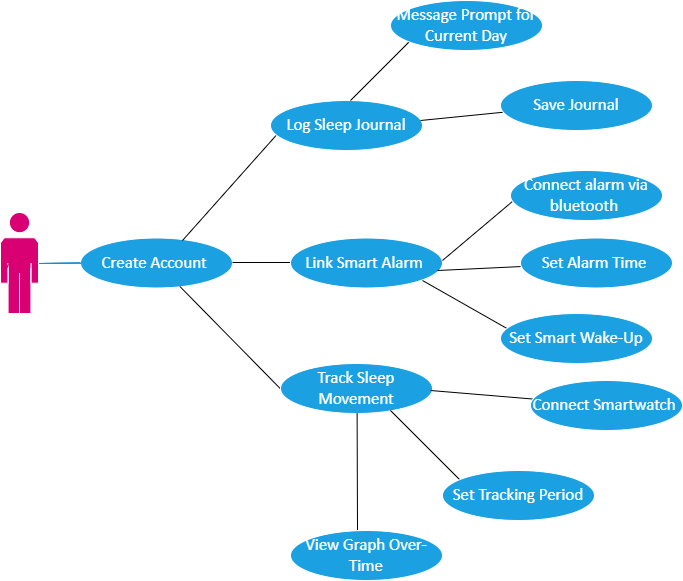

The diagram above was exported from draw.io. Its source (the exported page's mxGraphModel, read from the mxfile embedded in the PNG):
<mxGraphModel dx="1018" dy="654" grid="1" gridSize="10" guides="1" tooltips="1" connect="1" arrows="1" fold="1" page="1" pageScale="1" pageWidth="850" pageHeight="1100" math="0" shadow="0">
  <root>
    <mxCell id="0" />
    <mxCell id="1" parent="0" />
    <UserObject label="&lt;div style=&quot;font-size: 1px&quot;&gt;&lt;font style=&quot;font-size:16.93px;font-family:Calibri;color:#d80073;direction:ltr;letter-spacing:0px;line-height:120%;opacity:1&quot;&gt;Member&lt;br/&gt;&lt;/font&gt;&lt;/div&gt;" tags="Background" id="2">
      <mxCell style="verticalAlign=middle;align=center;overflow=width;vsdxID=25;fillColor=#d80073;gradientColor=none;shape=stencil(tZTNDoIwDICfZkfMXAX1rPgeiw5YnIyUqfj2jlQiEiGIemvXr13/UgabMpOFYoKXDu1RXfXBZQy2TAidZwq18xKDmMEmsahStOf8QHoha7KWTvZSR6jIT/DaRfAbqXNO+o5Yo/N+NhyPLgfQqSQMkPNXVIT96Ho82jRnXAbj61pNRodGsPpgsuF0NvpR2OFF7CwtzGDRwdu0xL03YTMKTwPR2PSN1AewjGZR9C4crwJZ6TJA66TTNn9ZQyMxVYH/KkiMTB9+ZCqvShWt52+S6631L8l54XkpEm0MHZq2vXtZ/BNdJYjv);strokeColor=#ffffff;points=[];labelBackgroundColor=none;rounded=0;html=1;whiteSpace=wrap;" parent="1" vertex="1">
        <mxGeometry x="120" y="402" width="38" height="101" as="geometry" />
      </mxCell>
    </UserObject>
    <UserObject label="&lt;div style=&quot;font-size: 1px&quot;&gt;&lt;font style=&quot;font-size:16.93px;font-family:Calibri;color:#ffffff;direction:ltr;letter-spacing:0px;line-height:120%;opacity:1&quot;&gt;Create Account&amp;nbsp;&lt;br&gt;&lt;/font&gt;&lt;/div&gt;" tags="Background" id="7">
      <mxCell style="verticalAlign=middle;align=center;overflow=width;vsdxID=45;fillColor=#1ba1e2;gradientColor=none;shape=stencil(vVHLDsIgEPwajiQI6RfU+h8bu22JCGRB2/69kG1iazx58DazM/vIjjBtmiCi0CplCjecbZ8nYc5Ca+snJJsLEqYTph0C4Ujh4XvmEaqzont41gkL96naodXKrGF6YSfQtUi0OXXDVlqPfJNP6usotUhYbJIUMmQb/GGrAxpRljVycDBuc1hKM2LclX8/7H9nFfB+82Cd45T2+mcspcSRmu4F);strokeColor=#ffffff;points=[];labelBackgroundColor=none;rounded=0;html=1;whiteSpace=wrap;" parent="1" vertex="1">
        <mxGeometry x="200" y="427.5" width="152" height="50" as="geometry" />
      </mxCell>
    </UserObject>
    <UserObject label="&lt;div style=&quot;font-size: 1px&quot;&gt;&lt;/div&gt;" tags="Connector" id="10">
      <mxCell style="vsdxID=80;edgeStyle=none;startArrow=none;endArrow=none;startSize=5;endSize=5;strokeColor=#178dc6;spacingTop=0;spacingBottom=0;spacingLeft=0;spacingRight=0;verticalAlign=middle;html=1;labelBackgroundColor=#ffffff;rounded=0;align=center;overflow=width;exitX=0;exitY=0.5;exitDx=0;exitDy=0;exitPerimeter=0;entryX=1;entryY=0.504950495049505;entryDx=0;entryDy=0;entryPerimeter=0;" parent="1" source="7" target="2" edge="1">
        <mxGeometry relative="1" as="geometry">
          <mxPoint as="offset" />
          <Array as="points" />
        </mxGeometry>
      </mxCell>
    </UserObject>
    <UserObject label="" tags="Connector" id="15">
      <mxCell style="vsdxID=54;edgeStyle=none;startArrow=none;endArrow=none;startSize=5;endSize=5;strokeColor=#178dc6;spacingTop=0;spacingBottom=0;spacingLeft=0;spacingRight=0;verticalAlign=middle;html=1;labelBackgroundColor=#ffffff;rounded=0;exitX=1;exitY=0.504950495049505;exitDx=0;exitDy=0;exitPerimeter=0;entryX=0;entryY=0.5;entryDx=0;entryDy=0;entryPerimeter=0;" parent="1" source="2" target="7" edge="1">
        <mxGeometry relative="1" as="geometry">
          <mxPoint x="-1" as="offset" />
          <Array as="points" />
        </mxGeometry>
      </mxCell>
    </UserObject>
    <UserObject label="" tags="Connector" id="16">
      <mxCell style="vsdxID=55;edgeStyle=none;startArrow=none;endArrow=none;startSize=5;endSize=5;strokeColor=#178dc6;spacingTop=0;spacingBottom=0;spacingLeft=0;spacingRight=0;verticalAlign=middle;html=1;labelBackgroundColor=#ffffff;rounded=0;exitX=1;exitY=0.504950495049505;exitDx=0;exitDy=0;exitPerimeter=0;entryX=0;entryY=0.5;entryDx=0;entryDy=0;entryPerimeter=0;" parent="1" source="2" target="7" edge="1">
        <mxGeometry relative="1" as="geometry">
          <mxPoint x="-1" as="offset" />
          <Array as="points" />
        </mxGeometry>
      </mxCell>
    </UserObject>
    <UserObject label="&lt;div style=&quot;font-size: 1px&quot;&gt;&lt;font style=&quot;font-size:16.93px;font-family:Calibri;color:#d80073;direction:ltr;letter-spacing:0px;line-height:120%;opacity:1&quot;&gt;Member&lt;br/&gt;&lt;/font&gt;&lt;/div&gt;" tags="Background" id="HTKC_wr7tKuJ9lz3jM4m-16">
      <mxCell style="verticalAlign=middle;align=center;overflow=width;vsdxID=25;fillColor=#d80073;gradientColor=none;shape=stencil(tZTNDoIwDICfZkfMXAX1rPgeiw5YnIyUqfj2jlQiEiGIemvXr13/UgabMpOFYoKXDu1RXfXBZQy2TAidZwq18xKDmMEmsahStOf8QHoha7KWTvZSR6jIT/DaRfAbqXNO+o5Yo/N+NhyPLgfQqSQMkPNXVIT96Ho82jRnXAbj61pNRodGsPpgsuF0NvpR2OFF7CwtzGDRwdu0xL03YTMKTwPR2PSN1AewjGZR9C4crwJZ6TJA66TTNn9ZQyMxVYH/KkiMTB9+ZCqvShWt52+S6631L8l54XkpEm0MHZq2vXtZ/BNdJYjv);strokeColor=#ffffff;points=[];labelBackgroundColor=none;rounded=0;html=1;whiteSpace=wrap;" vertex="1" parent="1">
        <mxGeometry x="120" y="402" width="38" height="101" as="geometry" />
      </mxCell>
    </UserObject>
    <mxCell id="HTKC_wr7tKuJ9lz3jM4m-18" value="" style="endArrow=none;html=1;rounded=0;" edge="1" parent="1">
      <mxGeometry width="50" height="50" relative="1" as="geometry">
        <mxPoint x="302" y="430" as="sourcePoint" />
        <mxPoint x="400" y="320" as="targetPoint" />
      </mxGeometry>
    </mxCell>
    <mxCell id="HTKC_wr7tKuJ9lz3jM4m-19" value="" style="endArrow=none;html=1;rounded=0;" edge="1" parent="1">
      <mxGeometry width="50" height="50" relative="1" as="geometry">
        <mxPoint x="352" y="452" as="sourcePoint" />
        <mxPoint x="430" y="452" as="targetPoint" />
      </mxGeometry>
    </mxCell>
    <mxCell id="HTKC_wr7tKuJ9lz3jM4m-20" value="" style="endArrow=none;html=1;rounded=0;entryX=0.654;entryY=0.97;entryDx=0;entryDy=0;entryPerimeter=0;exitX=0.026;exitY=0.587;exitDx=0;exitDy=0;exitPerimeter=0;" edge="1" parent="1" source="HTKC_wr7tKuJ9lz3jM4m-23" target="7">
      <mxGeometry width="50" height="50" relative="1" as="geometry">
        <mxPoint x="400" y="560" as="sourcePoint" />
        <mxPoint x="301" y="490" as="targetPoint" />
      </mxGeometry>
    </mxCell>
    <UserObject label="&lt;div style=&quot;&quot;&gt;&lt;font face=&quot;Calibri&quot; color=&quot;#ffffff&quot;&gt;&lt;span style=&quot;font-size: 16.93px;&quot;&gt;Link Smart Alarm&amp;nbsp;&lt;/span&gt;&lt;/font&gt;&lt;/div&gt;" tags="Background" id="HTKC_wr7tKuJ9lz3jM4m-22">
      <mxCell style="verticalAlign=middle;align=center;overflow=width;vsdxID=45;fillColor=#1ba1e2;gradientColor=none;shape=stencil(vVHLDsIgEPwajiQI6RfU+h8bu22JCGRB2/69kG1iazx58DazM/vIjjBtmiCi0CplCjecbZ8nYc5Ca+snJJsLEqYTph0C4Ujh4XvmEaqzont41gkL96naodXKrGF6YSfQtUi0OXXDVlqPfJNP6usotUhYbJIUMmQb/GGrAxpRljVycDBuc1hKM2LclX8/7H9nFfB+82Cd45T2+mcspcSRmu4F);strokeColor=#ffffff;points=[];labelBackgroundColor=none;rounded=0;html=1;whiteSpace=wrap;" vertex="1" parent="1">
        <mxGeometry x="410" y="427.5" width="152" height="50" as="geometry" />
      </mxCell>
    </UserObject>
    <UserObject label="&lt;div style=&quot;font-size: 1px&quot;&gt;&lt;font style=&quot;font-size:16.93px;font-family:Calibri;color:#ffffff;direction:ltr;letter-spacing:0px;line-height:120%;opacity:1&quot;&gt;Track Sleep Movement&lt;br&gt;&lt;/font&gt;&lt;/div&gt;" tags="Background" id="HTKC_wr7tKuJ9lz3jM4m-23">
      <mxCell style="verticalAlign=middle;align=center;overflow=width;vsdxID=45;fillColor=#1ba1e2;gradientColor=none;shape=stencil(vVHLDsIgEPwajiQI6RfU+h8bu22JCGRB2/69kG1iazx58DazM/vIjjBtmiCi0CplCjecbZ8nYc5Ca+snJJsLEqYTph0C4Ujh4XvmEaqzont41gkL96naodXKrGF6YSfQtUi0OXXDVlqPfJNP6usotUhYbJIUMmQb/GGrAxpRljVycDBuc1hKM2LclX8/7H9nFfB+82Cd45T2+mcspcSRmu4F);strokeColor=#ffffff;points=[];labelBackgroundColor=none;rounded=0;html=1;whiteSpace=wrap;" vertex="1" parent="1">
        <mxGeometry x="400" y="553" width="152" height="50" as="geometry" />
      </mxCell>
    </UserObject>
    <UserObject label="&lt;div style=&quot;font-size: 1px&quot;&gt;&lt;font style=&quot;font-size:16.93px;font-family:Calibri;color:#ffffff;direction:ltr;letter-spacing:0px;line-height:120%;opacity:1&quot;&gt;Log Sleep Journal&lt;br&gt;&lt;/font&gt;&lt;/div&gt;" tags="Background" id="HTKC_wr7tKuJ9lz3jM4m-24">
      <mxCell style="verticalAlign=middle;align=center;overflow=width;vsdxID=45;fillColor=#1ba1e2;gradientColor=none;shape=stencil(vVHLDsIgEPwajiQI6RfU+h8bu22JCGRB2/69kG1iazx58DazM/vIjjBtmiCi0CplCjecbZ8nYc5Ca+snJJsLEqYTph0C4Ujh4XvmEaqzont41gkL96naodXKrGF6YSfQtUi0OXXDVlqPfJNP6usotUhYbJIUMmQb/GGrAxpRljVycDBuc1hKM2LclX8/7H9nFfB+82Cd45T2+mcspcSRmu4F);strokeColor=#ffffff;points=[];labelBackgroundColor=none;rounded=0;html=1;whiteSpace=wrap;" vertex="1" parent="1">
        <mxGeometry x="390" y="290" width="152" height="50" as="geometry" />
      </mxCell>
    </UserObject>
    <mxCell id="HTKC_wr7tKuJ9lz3jM4m-26" value="" style="endArrow=none;html=1;rounded=0;" edge="1" parent="1">
      <mxGeometry width="50" height="50" relative="1" as="geometry">
        <mxPoint x="470" y="290" as="sourcePoint" />
        <mxPoint x="530" y="230" as="targetPoint" />
      </mxGeometry>
    </mxCell>
    <mxCell id="HTKC_wr7tKuJ9lz3jM4m-27" value="" style="endArrow=none;html=1;rounded=0;" edge="1" parent="1">
      <mxGeometry width="50" height="50" relative="1" as="geometry">
        <mxPoint x="540" y="310" as="sourcePoint" />
        <mxPoint x="640" y="300" as="targetPoint" />
      </mxGeometry>
    </mxCell>
    <mxCell id="HTKC_wr7tKuJ9lz3jM4m-28" value="" style="endArrow=none;html=1;rounded=0;entryX=0.031;entryY=0.573;entryDx=0;entryDy=0;entryPerimeter=0;" edge="1" parent="1" target="HTKC_wr7tKuJ9lz3jM4m-32">
      <mxGeometry width="50" height="50" relative="1" as="geometry">
        <mxPoint x="562" y="450" as="sourcePoint" />
        <mxPoint x="662" y="440" as="targetPoint" />
      </mxGeometry>
    </mxCell>
    <UserObject label="&lt;div style=&quot;font-size: 1px&quot;&gt;&lt;font style=&quot;font-size:16.93px;font-family:Calibri;color:#ffffff;direction:ltr;letter-spacing:0px;line-height:120%;opacity:1&quot;&gt;Save Journal&lt;br&gt;&lt;/font&gt;&lt;/div&gt;" tags="Background" id="HTKC_wr7tKuJ9lz3jM4m-29">
      <mxCell style="verticalAlign=middle;align=center;overflow=width;vsdxID=45;fillColor=#1ba1e2;gradientColor=none;shape=stencil(vVHLDsIgEPwajiQI6RfU+h8bu22JCGRB2/69kG1iazx58DazM/vIjjBtmiCi0CplCjecbZ8nYc5Ca+snJJsLEqYTph0C4Ujh4XvmEaqzont41gkL96naodXKrGF6YSfQtUi0OXXDVlqPfJNP6usotUhYbJIUMmQb/GGrAxpRljVycDBuc1hKM2LclX8/7H9nFfB+82Cd45T2+mcspcSRmu4F);strokeColor=#ffffff;points=[];labelBackgroundColor=none;rounded=0;html=1;whiteSpace=wrap;" vertex="1" parent="1">
        <mxGeometry x="620" y="270" width="152" height="50" as="geometry" />
      </mxCell>
    </UserObject>
    <UserObject label="&lt;div style=&quot;font-size: 1px&quot;&gt;&lt;font style=&quot;font-size:16.93px;font-family:Calibri;color:#ffffff;direction:ltr;letter-spacing:0px;line-height:120%;opacity:1&quot;&gt;Message Prompt for Current Day&lt;br&gt;&lt;/font&gt;&lt;/div&gt;" tags="Background" id="HTKC_wr7tKuJ9lz3jM4m-30">
      <mxCell style="verticalAlign=middle;align=center;overflow=width;vsdxID=45;fillColor=#1ba1e2;gradientColor=none;shape=stencil(vVHLDsIgEPwajiQI6RfU+h8bu22JCGRB2/69kG1iazx58DazM/vIjjBtmiCi0CplCjecbZ8nYc5Ca+snJJsLEqYTph0C4Ujh4XvmEaqzont41gkL96naodXKrGF6YSfQtUi0OXXDVlqPfJNP6usotUhYbJIUMmQb/GGrAxpRljVycDBuc1hKM2LclX8/7H9nFfB+82Cd45T2+mcspcSRmu4F);strokeColor=#ffffff;points=[];labelBackgroundColor=none;rounded=0;html=1;whiteSpace=wrap;" vertex="1" parent="1">
        <mxGeometry x="510" y="190" width="152" height="50" as="geometry" />
      </mxCell>
    </UserObject>
    <UserObject label="&lt;div style=&quot;font-size: 1px&quot;&gt;&lt;font style=&quot;font-size:16.93px;font-family:Calibri;color:#ffffff;direction:ltr;letter-spacing:0px;line-height:120%;opacity:1&quot;&gt;Set Alarm Time&amp;nbsp;&lt;br&gt;&lt;/font&gt;&lt;/div&gt;" tags="Background" id="HTKC_wr7tKuJ9lz3jM4m-31">
      <mxCell style="verticalAlign=middle;align=center;overflow=width;vsdxID=45;fillColor=#1ba1e2;gradientColor=none;shape=stencil(vVHLDsIgEPwajiQI6RfU+h8bu22JCGRB2/69kG1iazx58DazM/vIjjBtmiCi0CplCjecbZ8nYc5Ca+snJJsLEqYTph0C4Ujh4XvmEaqzont41gkL96naodXKrGF6YSfQtUi0OXXDVlqPfJNP6usotUhYbJIUMmQb/GGrAxpRljVycDBuc1hKM2LclX8/7H9nFfB+82Cd45T2+mcspcSRmu4F);strokeColor=#ffffff;points=[];labelBackgroundColor=none;rounded=0;html=1;whiteSpace=wrap;" vertex="1" parent="1">
        <mxGeometry x="640" y="427.5" width="152" height="50" as="geometry" />
      </mxCell>
    </UserObject>
    <UserObject label="&lt;div style=&quot;font-size: 1px&quot;&gt;&lt;font style=&quot;font-size:16.93px;font-family:Calibri;color:#ffffff;direction:ltr;letter-spacing:0px;line-height:120%;opacity:1&quot;&gt;Connect alarm via bluetooth&amp;nbsp;&lt;br&gt;&lt;/font&gt;&lt;/div&gt;" tags="Background" id="HTKC_wr7tKuJ9lz3jM4m-32">
      <mxCell style="verticalAlign=middle;align=center;overflow=width;vsdxID=45;fillColor=#1ba1e2;gradientColor=none;shape=stencil(vVHLDsIgEPwajiQI6RfU+h8bu22JCGRB2/69kG1iazx58DazM/vIjjBtmiCi0CplCjecbZ8nYc5Ca+snJJsLEqYTph0C4Ujh4XvmEaqzont41gkL96naodXKrGF6YSfQtUi0OXXDVlqPfJNP6usotUhYbJIUMmQb/GGrAxpRljVycDBuc1hKM2LclX8/7H9nFfB+82Cd45T2+mcspcSRmu4F);strokeColor=#ffffff;points=[];labelBackgroundColor=none;rounded=0;html=1;whiteSpace=wrap;" vertex="1" parent="1">
        <mxGeometry x="630" y="360" width="152" height="50" as="geometry" />
      </mxCell>
    </UserObject>
    <mxCell id="HTKC_wr7tKuJ9lz3jM4m-33" value="" style="endArrow=none;html=1;rounded=0;" edge="1" parent="1" target="HTKC_wr7tKuJ9lz3jM4m-31">
      <mxGeometry width="50" height="50" relative="1" as="geometry">
        <mxPoint x="557" y="460" as="sourcePoint" />
        <mxPoint x="630" y="399" as="targetPoint" />
      </mxGeometry>
    </mxCell>
    <mxCell id="HTKC_wr7tKuJ9lz3jM4m-34" value="" style="endArrow=none;html=1;rounded=0;" edge="1" parent="1">
      <mxGeometry width="50" height="50" relative="1" as="geometry">
        <mxPoint x="542" y="470" as="sourcePoint" />
        <mxPoint x="630" y="520" as="targetPoint" />
      </mxGeometry>
    </mxCell>
    <UserObject label="&lt;div style=&quot;font-size: 1px&quot;&gt;&lt;font style=&quot;font-size:16.93px;font-family:Calibri;color:#ffffff;direction:ltr;letter-spacing:0px;line-height:120%;opacity:1&quot;&gt;Set Smart Wake-Up&lt;br&gt;&lt;/font&gt;&lt;/div&gt;" tags="Background" id="HTKC_wr7tKuJ9lz3jM4m-35">
      <mxCell style="verticalAlign=middle;align=center;overflow=width;vsdxID=45;fillColor=#1ba1e2;gradientColor=none;shape=stencil(vVHLDsIgEPwajiQI6RfU+h8bu22JCGRB2/69kG1iazx58DazM/vIjjBtmiCi0CplCjecbZ8nYc5Ca+snJJsLEqYTph0C4Ujh4XvmEaqzont41gkL96naodXKrGF6YSfQtUi0OXXDVlqPfJNP6usotUhYbJIUMmQb/GGrAxpRljVycDBuc1hKM2LclX8/7H9nFfB+82Cd45T2+mcspcSRmu4F);strokeColor=#ffffff;points=[];labelBackgroundColor=none;rounded=0;html=1;whiteSpace=wrap;" vertex="1" parent="1">
        <mxGeometry x="620" y="503" width="152" height="50" as="geometry" />
      </mxCell>
    </UserObject>
    <mxCell id="HTKC_wr7tKuJ9lz3jM4m-37" value="" style="endArrow=none;html=1;rounded=0;" edge="1" parent="1">
      <mxGeometry width="50" height="50" relative="1" as="geometry">
        <mxPoint x="550" y="580" as="sourcePoint" />
        <mxPoint x="670" y="590" as="targetPoint" />
      </mxGeometry>
    </mxCell>
    <mxCell id="HTKC_wr7tKuJ9lz3jM4m-38" value="" style="endArrow=none;html=1;rounded=0;" edge="1" parent="1">
      <mxGeometry width="50" height="50" relative="1" as="geometry">
        <mxPoint x="510" y="600" as="sourcePoint" />
        <mxPoint x="580" y="670" as="targetPoint" />
      </mxGeometry>
    </mxCell>
    <mxCell id="HTKC_wr7tKuJ9lz3jM4m-39" value="" style="endArrow=none;html=1;rounded=0;exitX=0.504;exitY=0.993;exitDx=0;exitDy=0;exitPerimeter=0;" edge="1" parent="1" source="HTKC_wr7tKuJ9lz3jM4m-23">
      <mxGeometry width="50" height="50" relative="1" as="geometry">
        <mxPoint x="322" y="750" as="sourcePoint" />
        <mxPoint x="477" y="720" as="targetPoint" />
      </mxGeometry>
    </mxCell>
    <UserObject label="&lt;div style=&quot;font-size: 1px&quot;&gt;&lt;font style=&quot;font-size:16.93px;font-family:Calibri;color:#ffffff;direction:ltr;letter-spacing:0px;line-height:120%;opacity:1&quot;&gt;Connect Smartwatch&amp;nbsp;&lt;br&gt;&lt;/font&gt;&lt;/div&gt;" tags="Background" id="HTKC_wr7tKuJ9lz3jM4m-40">
      <mxCell style="verticalAlign=middle;align=center;overflow=width;vsdxID=45;fillColor=#1ba1e2;gradientColor=none;shape=stencil(vVHLDsIgEPwajiQI6RfU+h8bu22JCGRB2/69kG1iazx58DazM/vIjjBtmiCi0CplCjecbZ8nYc5Ca+snJJsLEqYTph0C4Ujh4XvmEaqzont41gkL96naodXKrGF6YSfQtUi0OXXDVlqPfJNP6usotUhYbJIUMmQb/GGrAxpRljVycDBuc1hKM2LclX8/7H9nFfB+82Cd45T2+mcspcSRmu4F);strokeColor=#ffffff;points=[];labelBackgroundColor=none;rounded=0;html=1;whiteSpace=wrap;" vertex="1" parent="1">
        <mxGeometry x="650" y="570" width="152" height="50" as="geometry" />
      </mxCell>
    </UserObject>
    <UserObject label="&lt;div style=&quot;font-size: 1px&quot;&gt;&lt;font style=&quot;font-size:16.93px;font-family:Calibri;color:#ffffff;direction:ltr;letter-spacing:0px;line-height:120%;opacity:1&quot;&gt;Set Tracking Period&lt;br&gt;&lt;/font&gt;&lt;/div&gt;" tags="Background" id="HTKC_wr7tKuJ9lz3jM4m-41">
      <mxCell style="verticalAlign=middle;align=center;overflow=width;vsdxID=45;fillColor=#1ba1e2;gradientColor=none;shape=stencil(vVHLDsIgEPwajiQI6RfU+h8bu22JCGRB2/69kG1iazx58DazM/vIjjBtmiCi0CplCjecbZ8nYc5Ca+snJJsLEqYTph0C4Ujh4XvmEaqzont41gkL96naodXKrGF6YSfQtUi0OXXDVlqPfJNP6usotUhYbJIUMmQb/GGrAxpRljVycDBuc1hKM2LclX8/7H9nFfB+82Cd45T2+mcspcSRmu4F);strokeColor=#ffffff;points=[];labelBackgroundColor=none;rounded=0;html=1;whiteSpace=wrap;" vertex="1" parent="1">
        <mxGeometry x="562" y="660" width="152" height="50" as="geometry" />
      </mxCell>
    </UserObject>
    <UserObject label="&lt;div style=&quot;font-size: 1px&quot;&gt;&lt;font style=&quot;font-size:16.93px;font-family:Calibri;color:#ffffff;direction:ltr;letter-spacing:0px;line-height:120%;opacity:1&quot;&gt;View Graph Over-Time&lt;br&gt;&lt;/font&gt;&lt;/div&gt;" tags="Background" id="HTKC_wr7tKuJ9lz3jM4m-42">
      <mxCell style="verticalAlign=middle;align=center;overflow=width;vsdxID=45;fillColor=#1ba1e2;gradientColor=none;shape=stencil(vVHLDsIgEPwajiQI6RfU+h8bu22JCGRB2/69kG1iazx58DazM/vIjjBtmiCi0CplCjecbZ8nYc5Ca+snJJsLEqYTph0C4Ujh4XvmEaqzont41gkL96naodXKrGF6YSfQtUi0OXXDVlqPfJNP6usotUhYbJIUMmQb/GGrAxpRljVycDBuc1hKM2LclX8/7H9nFfB+82Cd45T2+mcspcSRmu4F);strokeColor=#ffffff;points=[];labelBackgroundColor=none;rounded=0;html=1;whiteSpace=wrap;" vertex="1" parent="1">
        <mxGeometry x="410" y="720" width="152" height="50" as="geometry" />
      </mxCell>
    </UserObject>
  </root>
</mxGraphModel>